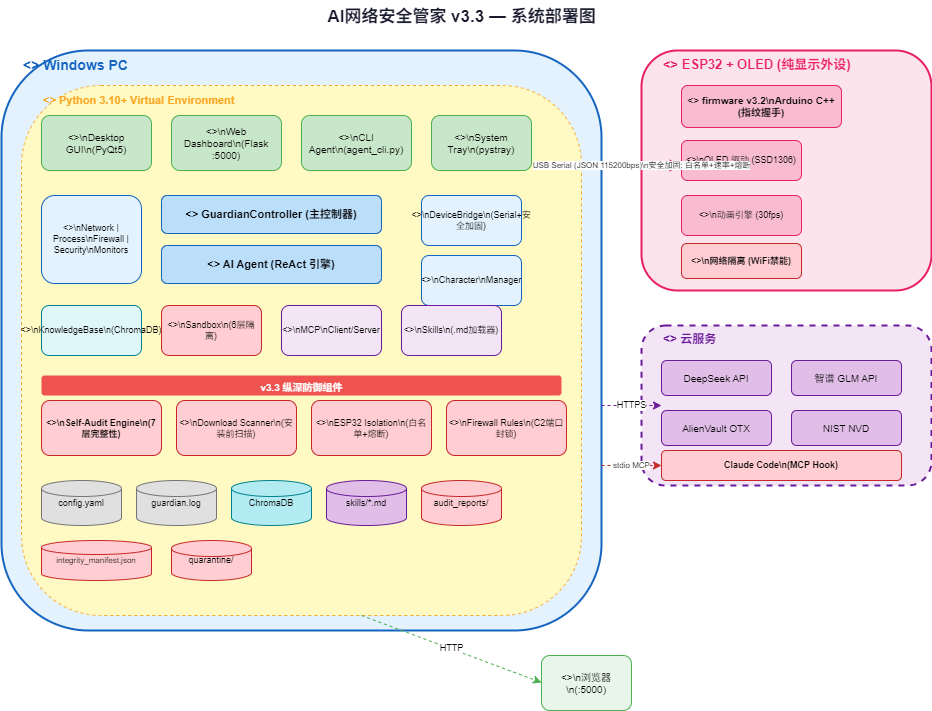

The diagram above was exported from draw.io. Its source (the exported page's mxGraphModel, read from the mxfile embedded in the PNG):
<mxGraphModel dx="1276" dy="606" grid="1" gridSize="10" guides="1" tooltips="1" connect="1" arrows="1" fold="1" page="1" pageScale="1" pageWidth="1000" pageHeight="850" math="0" shadow="0">
  <root>
    <mxCell id="0" />
    <mxCell id="1" parent="0" />
    <mxCell id="title" value="AI网络安全管家 v3.3 — 系统部署图" style="text;html=1;strokeColor=none;fillColor=none;align=center;fontSize=17;fontStyle=1;fontColor=#1a1a2e;" parent="1" vertex="1">
      <mxGeometry x="250" y="5" width="500" height="35" as="geometry" />
    </mxCell>
    <mxCell id="pc_node" value="" style="rounded=1;whiteSpace=wrap;html=1;fillColor=#e3f2fd;strokeColor=#1565c0;strokeWidth=2;" parent="1" vertex="1">
      <mxGeometry x="40" y="55" width="600" height="580" as="geometry" />
    </mxCell>
    <mxCell id="pc_label" value="&lt;&lt;device&gt;&gt; Windows PC" style="text;html=1;strokeColor=none;fillColor=none;fontSize=14;fontStyle=1;fontColor=#1565c0;" parent="1" vertex="1">
      <mxGeometry x="60" y="55" width="220" height="25" as="geometry" />
    </mxCell>
    <mxCell id="py_env" value="" style="rounded=1;whiteSpace=wrap;html=1;fillColor=#fff9c4;strokeColor=#f9a825;strokeWidth=1;dashed=1;" parent="1" vertex="1">
      <mxGeometry x="60" y="90" width="560" height="530" as="geometry" />
    </mxCell>
    <mxCell id="py_label" value="&lt;&lt;runtime&gt;&gt; Python 3.10+ Virtual Environment" style="text;html=1;strokeColor=none;fillColor=none;fontSize=11;fontStyle=1;fontColor=#f9a825;" parent="1" vertex="1">
      <mxGeometry x="80" y="92" width="340" height="18" as="geometry" />
    </mxCell>
    <mxCell id="c_gui" value="&lt;&lt;component&gt;&gt;\nDesktop GUI\n(PyQt5)" style="rounded=1;whiteSpace=wrap;html=1;fillColor=#c8e6c9;strokeColor=#4caf50;fontSize=10;" parent="1" vertex="1">
      <mxGeometry x="80" y="120" width="110" height="55" as="geometry" />
    </mxCell>
    <mxCell id="c_web" value="&lt;&lt;component&gt;&gt;\nWeb Dashboard\n(Flask :5000)" style="rounded=1;whiteSpace=wrap;html=1;fillColor=#c8e6c9;strokeColor=#4caf50;fontSize=10;" parent="1" vertex="1">
      <mxGeometry x="210" y="120" width="110" height="55" as="geometry" />
    </mxCell>
    <mxCell id="c_cli" value="&lt;&lt;component&gt;&gt;\nCLI Agent\n(agent_cli.py)" style="rounded=1;whiteSpace=wrap;html=1;fillColor=#c8e6c9;strokeColor=#4caf50;fontSize=10;" parent="1" vertex="1">
      <mxGeometry x="340" y="120" width="110" height="55" as="geometry" />
    </mxCell>
    <mxCell id="c_tray" value="&lt;&lt;component&gt;&gt;\nSystem Tray\n(pystray)" style="rounded=1;whiteSpace=wrap;html=1;fillColor=#c8e6c9;strokeColor=#4caf50;fontSize=10;" parent="1" vertex="1">
      <mxGeometry x="470" y="120" width="100" height="55" as="geometry" />
    </mxCell>
    <mxCell id="c_ctrl" value="&lt;&lt;component&gt;&gt; GuardianController (主控制器)" style="rounded=1;whiteSpace=wrap;html=1;fillColor=#bbdefb;strokeColor=#1565c0;fontSize=11;fontStyle=1;" parent="1" vertex="1">
      <mxGeometry x="200" y="200" width="220" height="38" as="geometry" />
    </mxCell>
    <mxCell id="c_agent" value="&lt;&lt;component&gt;&gt; AI Agent (ReAct 引擎)" style="rounded=1;whiteSpace=wrap;html=1;fillColor=#bbdefb;strokeColor=#1565c0;fontSize=11;fontStyle=1;" parent="1" vertex="1">
      <mxGeometry x="200" y="250" width="220" height="38" as="geometry" />
    </mxCell>
    <mxCell id="c_mon" value="&lt;&lt;component&gt;&gt;\nNetwork | Process\nFirewall | Security\nMonitors" style="rounded=1;whiteSpace=wrap;html=1;fillColor=#e3f2fd;strokeColor=#1565c0;fontSize=9;" parent="1" vertex="1">
      <mxGeometry x="80" y="200" width="100" height="88" as="geometry" />
    </mxCell>
    <mxCell id="c_dev" value="&lt;&lt;component&gt;&gt;\nDeviceBridge\n(Serial+安全加固)" style="rounded=1;whiteSpace=wrap;html=1;fillColor=#e3f2fd;strokeColor=#1565c0;fontSize=9;" parent="1" vertex="1">
      <mxGeometry x="460" y="200" width="100" height="50" as="geometry" />
    </mxCell>
    <mxCell id="c_char" value="&lt;&lt;component&gt;&gt;\nCharacter\nManager" style="rounded=1;whiteSpace=wrap;html=1;fillColor=#e3f2fd;strokeColor=#1565c0;fontSize=9;" parent="1" vertex="1">
      <mxGeometry x="460" y="260" width="100" height="50" as="geometry" />
    </mxCell>
    <mxCell id="c_kb" value="&lt;&lt;component&gt;&gt;\nKnowledgeBase\n(ChromaDB)" style="rounded=1;whiteSpace=wrap;html=1;fillColor=#e0f7fa;strokeColor=#00838f;fontSize=9;" parent="1" vertex="1">
      <mxGeometry x="80" y="310" width="100" height="50" as="geometry" />
    </mxCell>
    <mxCell id="c_sand" value="&lt;&lt;component&gt;&gt;\nSandbox\n(6层隔离)" style="rounded=1;whiteSpace=wrap;html=1;fillColor=#ffcdd2;strokeColor=#c62828;fontSize=9;" parent="1" vertex="1">
      <mxGeometry x="200" y="310" width="100" height="50" as="geometry" />
    </mxCell>
    <mxCell id="c_mcp" value="&lt;&lt;component&gt;&gt;\nMCP\nClient/Server" style="rounded=1;whiteSpace=wrap;html=1;fillColor=#f3e5f5;strokeColor=#6a1b9a;fontSize=9;" parent="1" vertex="1">
      <mxGeometry x="320" y="310" width="100" height="50" as="geometry" />
    </mxCell>
    <mxCell id="c_skills" value="&lt;&lt;component&gt;&gt;\nSkills\n(.md加载器)" style="rounded=1;whiteSpace=wrap;html=1;fillColor=#f3e5f5;strokeColor=#6a1b9a;fontSize=9;" parent="1" vertex="1">
      <mxGeometry x="440" y="310" width="100" height="50" as="geometry" />
    </mxCell>
    <mxCell id="v33_label" value="v3.3 纵深防御组件" style="text;html=1;strokeColor=none;fillColor=#ef5350;fontColor=#fff;fontSize=10;fontStyle=1;rounded=1;align=center;" parent="1" vertex="1">
      <mxGeometry x="80" y="380" width="520" height="20" as="geometry" />
    </mxCell>
    <mxCell id="c_selfaudit" value="&lt;&lt;component&gt;&gt;\nSelf-Audit Engine\n(7层完整性)" style="rounded=1;whiteSpace=wrap;html=1;fillColor=#ffcdd2;strokeColor=#c62828;fontSize=9;fontStyle=1;" parent="1" vertex="1">
      <mxGeometry x="80" y="405" width="120" height="55" as="geometry" />
    </mxCell>
    <mxCell id="c_dlscan" value="&lt;&lt;component&gt;&gt;\nDownload Scanner\n(安装前扫描)" style="rounded=1;whiteSpace=wrap;html=1;fillColor=#ffcdd2;strokeColor=#c62828;fontSize=9;" parent="1" vertex="1">
      <mxGeometry x="215" y="405" width="120" height="55" as="geometry" />
    </mxCell>
    <mxCell id="c_esp32iso" value="&lt;&lt;component&gt;&gt;\nESP32 Isolation\n(白名单+熔断)" style="rounded=1;whiteSpace=wrap;html=1;fillColor=#ffcdd2;strokeColor=#c62828;fontSize=9;" parent="1" vertex="1">
      <mxGeometry x="350" y="405" width="120" height="55" as="geometry" />
    </mxCell>
    <mxCell id="c_fwrule" value="&lt;&lt;component&gt;&gt;\nFirewall Rules\n(C2端口封锁)" style="rounded=1;whiteSpace=wrap;html=1;fillColor=#ffcdd2;strokeColor=#c62828;fontSize=9;" parent="1" vertex="1">
      <mxGeometry x="485" y="405" width="120" height="55" as="geometry" />
    </mxCell>
    <mxCell id="ds_config2" value="config.yaml" style="shape=cylinder3;whiteSpace=wrap;html=1;fillColor=#e0e0e0;strokeColor=#757575;fontSize=9;size=8;" parent="1" vertex="1">
      <mxGeometry x="80" y="485" width="80" height="45" as="geometry" />
    </mxCell>
    <mxCell id="ds_log2" value="guardian.log" style="shape=cylinder3;whiteSpace=wrap;html=1;fillColor=#e0e0e0;strokeColor=#757575;fontSize=9;size=8;" parent="1" vertex="1">
      <mxGeometry x="175" y="485" width="80" height="45" as="geometry" />
    </mxCell>
    <mxCell id="ds_chroma2" value="ChromaDB" style="shape=cylinder3;whiteSpace=wrap;html=1;fillColor=#b2ebf2;strokeColor=#00838f;fontSize=9;size=8;" parent="1" vertex="1">
      <mxGeometry x="270" y="485" width="80" height="45" as="geometry" />
    </mxCell>
    <mxCell id="ds_skills2" value="skills/*.md" style="shape=cylinder3;whiteSpace=wrap;html=1;fillColor=#e1bee7;strokeColor=#6a1b9a;fontSize=9;size=8;" parent="1" vertex="1">
      <mxGeometry x="365" y="485" width="80" height="45" as="geometry" />
    </mxCell>
    <mxCell id="ds_audit" value="audit_reports/" style="shape=cylinder3;whiteSpace=wrap;html=1;fillColor=#ffcdd2;strokeColor=#c62828;fontSize=9;size=8;" parent="1" vertex="1">
      <mxGeometry x="460" y="485" width="80" height="45" as="geometry" />
    </mxCell>
    <mxCell id="ds_manifest" value="integrity_manifest.json" style="shape=cylinder3;whiteSpace=wrap;html=1;fillColor=#ffcdd2;strokeColor=#c62828;fontSize=8;size=7;" parent="1" vertex="1">
      <mxGeometry x="80" y="545" width="110" height="40" as="geometry" />
    </mxCell>
    <mxCell id="ds_quarantine" value="quarantine/" style="shape=cylinder3;whiteSpace=wrap;html=1;fillColor=#ffcdd2;strokeColor=#c62828;fontSize=9;size=8;" parent="1" vertex="1">
      <mxGeometry x="210" y="545" width="80" height="40" as="geometry" />
    </mxCell>
    <mxCell id="esp_node" value="" style="rounded=1;whiteSpace=wrap;html=1;fillColor=#fce4ec;strokeColor=#e91e63;strokeWidth=2;" parent="1" vertex="1">
      <mxGeometry x="680" y="55" width="290" height="240" as="geometry" />
    </mxCell>
    <mxCell id="esp_label" value="&lt;&lt;device&gt;&gt; ESP32 + OLED (纯显示外设)" style="text;html=1;strokeColor=none;fillColor=none;fontSize=13;fontStyle=1;fontColor=#e91e63;" parent="1" vertex="1">
      <mxGeometry x="700" y="55" width="250" height="25" as="geometry" />
    </mxCell>
    <mxCell id="esp_fw" value="&lt;&lt;artifact&gt;&gt; firmware v3.2\nArduino C++ (指纹握手)" style="rounded=1;whiteSpace=wrap;html=1;fillColor=#f8bbd0;strokeColor=#e91e63;fontSize=10;fontStyle=1;" parent="1" vertex="1">
      <mxGeometry x="720" y="90" width="160" height="42" as="geometry" />
    </mxCell>
    <mxCell id="esp_oled_c" value="&lt;&lt;component&gt;&gt;\nOLED 驱动 (SSD1306)" style="rounded=1;whiteSpace=wrap;html=1;fillColor=#f8bbd0;strokeColor=#e91e63;fontSize=9;" parent="1" vertex="1">
      <mxGeometry x="720" y="145" width="120" height="40" as="geometry" />
    </mxCell>
    <mxCell id="esp_anim" value="&lt;&lt;component&gt;&gt;\n动画引擎 (30fps)" style="rounded=1;whiteSpace=wrap;html=1;fillColor=#f8bbd0;strokeColor=#e91e63;fontSize=9;" parent="1" vertex="1">
      <mxGeometry x="720" y="200" width="120" height="40" as="geometry" />
    </mxCell>
    <mxCell id="esp_isolation" value="&lt;&lt;component&gt;&gt;\n网络隔离 (WiFi禁能)" style="rounded=1;whiteSpace=wrap;html=1;fillColor=#ffcdd2;strokeColor=#c62828;fontSize=9;fontStyle=1;" parent="1" vertex="1">
      <mxGeometry x="720" y="248" width="120" height="35" as="geometry" />
    </mxCell>
    <mxCell id="cloud_node" value="" style="rounded=1;whiteSpace=wrap;html=1;fillColor=#f3e5f5;strokeColor=#6a1b9a;strokeWidth=2;dashed=1;" parent="1" vertex="1">
      <mxGeometry x="680" y="330" width="290" height="160" as="geometry" />
    </mxCell>
    <mxCell id="cloud_label" value="&lt;&lt;external&gt;&gt; 云服务" style="text;html=1;strokeColor=none;fillColor=none;fontSize=12;fontStyle=1;fontColor=#6a1b9a;" parent="1" vertex="1">
      <mxGeometry x="700" y="330" width="150" height="25" as="geometry" />
    </mxCell>
    <mxCell id="svc_ds" value="DeepSeek API" style="rounded=1;whiteSpace=wrap;html=1;fillColor=#e1bee7;strokeColor=#6a1b9a;fontSize=10;" parent="1" vertex="1">
      <mxGeometry x="700" y="365" width="110" height="35" as="geometry" />
    </mxCell>
    <mxCell id="svc_zp" value="智谱 GLM API" style="rounded=1;whiteSpace=wrap;html=1;fillColor=#e1bee7;strokeColor=#6a1b9a;fontSize=10;" parent="1" vertex="1">
      <mxGeometry x="830" y="365" width="110" height="35" as="geometry" />
    </mxCell>
    <mxCell id="svc_otx2" value="AlienVault OTX" style="rounded=1;whiteSpace=wrap;html=1;fillColor=#e1bee7;strokeColor=#6a1b9a;fontSize=10;" parent="1" vertex="1">
      <mxGeometry x="700" y="415" width="110" height="35" as="geometry" />
    </mxCell>
    <mxCell id="svc_nvd2" value="NIST NVD" style="rounded=1;whiteSpace=wrap;html=1;fillColor=#e1bee7;strokeColor=#6a1b9a;fontSize=10;" parent="1" vertex="1">
      <mxGeometry x="830" y="415" width="110" height="35" as="geometry" />
    </mxCell>
    <mxCell id="svc_cc" value="Claude Code\n(MCP Hook)" style="rounded=1;whiteSpace=wrap;html=1;fillColor=#ffcdd2;strokeColor=#c62828;fontSize=9;fontStyle=1;" parent="1" vertex="1">
      <mxGeometry x="700" y="455" width="240" height="30" as="geometry" />
    </mxCell>
    <mxCell id="link1" value="USB Serial (JSON 115200bps)\n安全加固: 白名单+速率+熔断" style="endArrow=classic;html=1;strokeColor=#e91e63;strokeWidth=2;fontSize=8;" parent="1" edge="1">
      <mxGeometry relative="1" as="geometry">
        <mxPoint x="640" y="170" as="sourcePoint" />
        <mxPoint x="720" y="170" as="targetPoint" />
      </mxGeometry>
    </mxCell>
    <mxCell id="link2" value="HTTPS" style="endArrow=classic;html=1;strokeColor=#6a1b9a;strokeWidth=1;fontSize=9;dashed=1;" parent="1" edge="1">
      <mxGeometry relative="1" as="geometry">
        <mxPoint x="640" y="410" as="sourcePoint" />
        <mxPoint x="700" y="410" as="targetPoint" />
      </mxGeometry>
    </mxCell>
    <mxCell id="link_cc" value="stdio MCP" style="endArrow=classic;html=1;strokeColor=#c62828;strokeWidth=1;fontSize=8;dashed=1;" parent="1" edge="1">
      <mxGeometry relative="1" as="geometry">
        <mxPoint x="640" y="470" as="sourcePoint" />
        <mxPoint x="700" y="470" as="targetPoint" />
      </mxGeometry>
    </mxCell>
    <mxCell id="browser" value="&lt;&lt;client&gt;&gt;\n浏览器\n(:5000)" style="rounded=1;whiteSpace=wrap;html=1;fillColor=#e8f5e9;strokeColor=#4caf50;fontSize=10;" parent="1" vertex="1">
      <mxGeometry x="580" y="660" width="90" height="55" as="geometry" />
    </mxCell>
    <mxCell id="link3" value="HTTP" style="endArrow=classic;html=1;strokeColor=#4caf50;fontSize=9;dashed=1;" parent="1" edge="1">
      <mxGeometry relative="1" as="geometry">
        <mxPoint x="400" y="620" as="sourcePoint" />
        <mxPoint x="580" y="687" as="targetPoint" />
      </mxGeometry>
    </mxCell>
  </root>
</mxGraphModel>